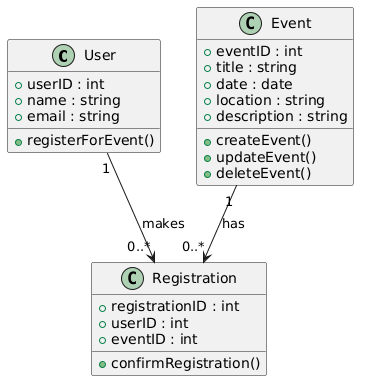

The diagram above was rendered by PlantUML. Its source (embedded in the PNG):
@startuml
class User {
  +userID : int
  +name : string
  +email : string

  +registerForEvent()
}

class Event {
  +eventID : int
  +title : string
  +date : date
  +location : string
  +description : string

  +createEvent()
  +updateEvent()
  +deleteEvent()
}

class Registration {
  +registrationID : int
  +userID : int
  +eventID : int

  +confirmRegistration()
}

User "1" --> "0..*" Registration : makes
Event "1" --> "0..*" Registration : has
@enduml